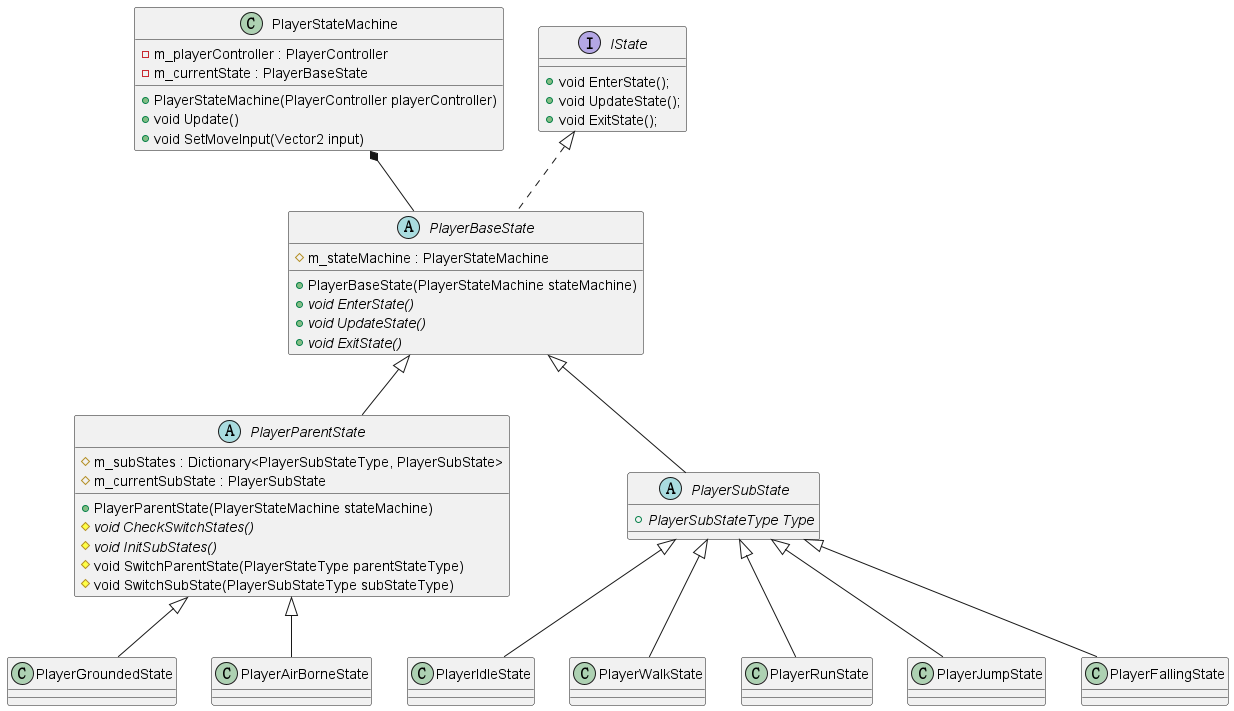

The diagram above was rendered by PlantUML. Its source (embedded in the PNG):
@startuml StateMachine

class PlayerStateMachine {
	- m_playerController : PlayerController
	- m_currentState : PlayerBaseState

	+ PlayerStateMachine(PlayerController playerController)
	+ void Update()
	+ void SetMoveInput(Vector2 input)
}

interface IState {
	+ void EnterState();
	+ void UpdateState();
	+ void ExitState();
}

abstract class PlayerBaseState implements IState {
	# m_stateMachine : PlayerStateMachine

	+ PlayerBaseState(PlayerStateMachine stateMachine)
	+ {abstract} void EnterState()
	+ {abstract} void UpdateState()
	+ {abstract} void ExitState()
}

abstract class PlayerParentState extends PlayerBaseState {
	# m_subStates : Dictionary<PlayerSubStateType, PlayerSubState>
	# m_currentSubState : PlayerSubState

	+ PlayerParentState(PlayerStateMachine stateMachine)
	# {abstract} void CheckSwitchStates()
	# {abstract} void InitSubStates()
	# void SwitchParentState(PlayerStateType parentStateType)
	# void SwitchSubState(PlayerSubStateType subStateType)
}

abstract class PlayerSubState extends PlayerBaseState { 
	+ {abstract} PlayerSubStateType Type
}

class PlayerGroundedState extends PlayerParentState {
}

class PlayerIdleState extends PlayerSubState {
}

class PlayerWalkState extends PlayerSubState {
}

class PlayerRunState extends PlayerSubState {
}

class PlayerAirBorneState extends PlayerParentState { 
}

class PlayerJumpState extends PlayerSubState { 
}

class PlayerFallingState extends PlayerSubState { 
}

PlayerStateMachine *-- PlayerBaseState
@enduml